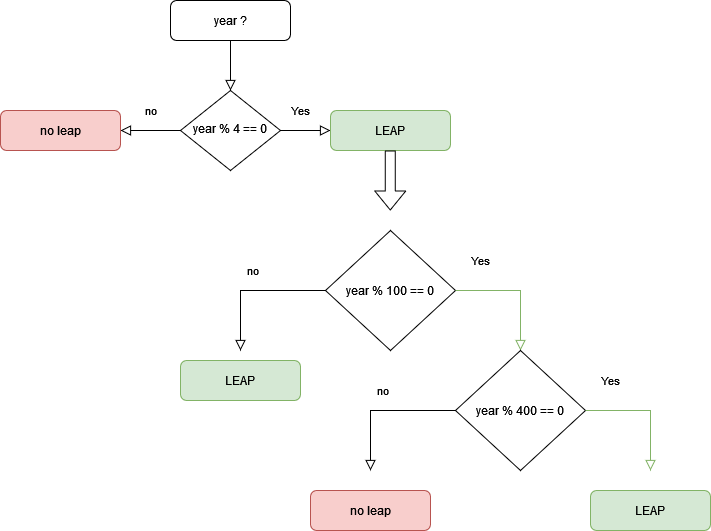

The diagram above was exported from draw.io. Its source (the exported page's mxGraphModel, read from the mxfile embedded in the PNG):
<mxGraphModel dx="1422" dy="780" grid="1" gridSize="10" guides="1" tooltips="1" connect="1" arrows="1" fold="1" page="1" pageScale="1" pageWidth="827" pageHeight="1169" math="0" shadow="0">
  <root>
    <mxCell id="WIyWlLk6GJQsqaUBKTNV-0" />
    <mxCell id="WIyWlLk6GJQsqaUBKTNV-1" parent="WIyWlLk6GJQsqaUBKTNV-0" />
    <mxCell id="WIyWlLk6GJQsqaUBKTNV-2" value="" style="rounded=0;html=1;jettySize=auto;orthogonalLoop=1;fontSize=11;endArrow=block;endFill=0;endSize=8;strokeWidth=1;shadow=0;labelBackgroundColor=none;edgeStyle=orthogonalEdgeStyle;" parent="WIyWlLk6GJQsqaUBKTNV-1" source="WIyWlLk6GJQsqaUBKTNV-3" target="WIyWlLk6GJQsqaUBKTNV-6" edge="1">
      <mxGeometry relative="1" as="geometry" />
    </mxCell>
    <mxCell id="WIyWlLk6GJQsqaUBKTNV-3" value="year ? " style="rounded=1;whiteSpace=wrap;html=1;fontSize=12;glass=0;strokeWidth=1;shadow=0;" parent="WIyWlLk6GJQsqaUBKTNV-1" vertex="1">
      <mxGeometry x="200" y="40" width="120" height="40" as="geometry" />
    </mxCell>
    <mxCell id="WIyWlLk6GJQsqaUBKTNV-5" value="Yes" style="edgeStyle=orthogonalEdgeStyle;rounded=0;html=1;jettySize=auto;orthogonalLoop=1;fontSize=11;endArrow=block;endFill=0;endSize=8;strokeWidth=1;shadow=0;labelBackgroundColor=none;" parent="WIyWlLk6GJQsqaUBKTNV-1" source="WIyWlLk6GJQsqaUBKTNV-6" target="WIyWlLk6GJQsqaUBKTNV-7" edge="1">
      <mxGeometry x="-0.2" y="20" relative="1" as="geometry">
        <mxPoint as="offset" />
      </mxGeometry>
    </mxCell>
    <mxCell id="WIyWlLk6GJQsqaUBKTNV-6" value="year % 4 == 0" style="rhombus;whiteSpace=wrap;html=1;shadow=0;fontFamily=Helvetica;fontSize=12;align=center;strokeWidth=1;spacing=6;spacingTop=-4;" parent="WIyWlLk6GJQsqaUBKTNV-1" vertex="1">
      <mxGeometry x="210" y="130" width="100" height="80" as="geometry" />
    </mxCell>
    <mxCell id="WIyWlLk6GJQsqaUBKTNV-7" value="LEAP" style="rounded=1;whiteSpace=wrap;html=1;fontSize=12;glass=0;strokeWidth=1;shadow=0;fillColor=#d5e8d4;strokeColor=#82b366;" parent="WIyWlLk6GJQsqaUBKTNV-1" vertex="1">
      <mxGeometry x="360" y="150" width="120" height="40" as="geometry" />
    </mxCell>
    <mxCell id="xM1hVTiUkWAYsfGZwGI2-0" value="&lt;div&gt;no&lt;/div&gt;" style="edgeStyle=orthogonalEdgeStyle;rounded=0;html=1;jettySize=auto;orthogonalLoop=1;fontSize=11;endArrow=block;endFill=0;endSize=8;strokeWidth=1;shadow=0;labelBackgroundColor=none;exitX=0;exitY=0.5;exitDx=0;exitDy=0;" edge="1" parent="WIyWlLk6GJQsqaUBKTNV-1" source="WIyWlLk6GJQsqaUBKTNV-6">
      <mxGeometry y="-20" relative="1" as="geometry">
        <mxPoint as="offset" />
        <mxPoint x="190" y="170" as="sourcePoint" />
        <mxPoint x="150" y="170" as="targetPoint" />
      </mxGeometry>
    </mxCell>
    <mxCell id="xM1hVTiUkWAYsfGZwGI2-2" value="no leap" style="rounded=1;whiteSpace=wrap;html=1;fontSize=12;glass=0;strokeWidth=1;shadow=0;fillColor=#f8cecc;strokeColor=#b85450;" vertex="1" parent="WIyWlLk6GJQsqaUBKTNV-1">
      <mxGeometry x="30" y="150" width="120" height="40" as="geometry" />
    </mxCell>
    <mxCell id="xM1hVTiUkWAYsfGZwGI2-3" value="" style="shape=flexArrow;endArrow=classic;html=1;rounded=1;strokeColor=default;" edge="1" parent="WIyWlLk6GJQsqaUBKTNV-1">
      <mxGeometry width="50" height="50" relative="1" as="geometry">
        <mxPoint x="419.77" y="190" as="sourcePoint" />
        <mxPoint x="419.77" y="250" as="targetPoint" />
      </mxGeometry>
    </mxCell>
    <mxCell id="xM1hVTiUkWAYsfGZwGI2-4" value="year % 100 == 0" style="rhombus;whiteSpace=wrap;html=1;shadow=0;" vertex="1" parent="WIyWlLk6GJQsqaUBKTNV-1">
      <mxGeometry x="355" y="270" width="130" height="120" as="geometry" />
    </mxCell>
    <mxCell id="xM1hVTiUkWAYsfGZwGI2-5" value="Yes" style="edgeStyle=orthogonalEdgeStyle;rounded=0;html=1;jettySize=auto;orthogonalLoop=1;fontSize=11;endArrow=block;endFill=0;endSize=8;strokeWidth=1;shadow=0;labelBackgroundColor=none;exitX=1;exitY=0.5;exitDx=0;exitDy=0;fillColor=#d5e8d4;strokeColor=#82b366;" edge="1" parent="WIyWlLk6GJQsqaUBKTNV-1" source="xM1hVTiUkWAYsfGZwGI2-4">
      <mxGeometry x="-0.6" y="30" relative="1" as="geometry">
        <mxPoint as="offset" />
        <mxPoint x="320" y="180" as="sourcePoint" />
        <mxPoint x="550" y="390" as="targetPoint" />
        <Array as="points">
          <mxPoint x="530" y="330" />
          <mxPoint x="530" y="330" />
        </Array>
      </mxGeometry>
    </mxCell>
    <mxCell id="xM1hVTiUkWAYsfGZwGI2-6" value="&lt;div&gt;no&lt;/div&gt;" style="edgeStyle=orthogonalEdgeStyle;rounded=0;html=1;jettySize=auto;orthogonalLoop=1;fontSize=11;endArrow=block;endFill=0;endSize=8;strokeWidth=1;shadow=0;labelBackgroundColor=none;exitX=0;exitY=0.5;exitDx=0;exitDy=0;" edge="1" parent="WIyWlLk6GJQsqaUBKTNV-1" source="xM1hVTiUkWAYsfGZwGI2-4">
      <mxGeometry y="-20" relative="1" as="geometry">
        <mxPoint as="offset" />
        <mxPoint x="220" y="180" as="sourcePoint" />
        <mxPoint x="270" y="390" as="targetPoint" />
        <Array as="points">
          <mxPoint x="320" y="330" />
          <mxPoint x="320" y="330" />
        </Array>
      </mxGeometry>
    </mxCell>
    <mxCell id="xM1hVTiUkWAYsfGZwGI2-7" value="year % 400 == 0" style="rhombus;whiteSpace=wrap;html=1;shadow=0;" vertex="1" parent="WIyWlLk6GJQsqaUBKTNV-1">
      <mxGeometry x="485" y="390" width="130" height="120" as="geometry" />
    </mxCell>
    <mxCell id="xM1hVTiUkWAYsfGZwGI2-8" value="Yes" style="edgeStyle=orthogonalEdgeStyle;rounded=0;html=1;jettySize=auto;orthogonalLoop=1;fontSize=11;endArrow=block;endFill=0;endSize=8;strokeWidth=1;shadow=0;labelBackgroundColor=none;exitX=1;exitY=0.5;exitDx=0;exitDy=0;fillColor=#d5e8d4;strokeColor=#82b366;" edge="1" parent="WIyWlLk6GJQsqaUBKTNV-1">
      <mxGeometry x="-0.6" y="30" relative="1" as="geometry">
        <mxPoint as="offset" />
        <mxPoint x="614.9999999999998" y="450" as="sourcePoint" />
        <mxPoint x="679.9999999999998" y="510" as="targetPoint" />
        <Array as="points">
          <mxPoint x="660" y="450" />
          <mxPoint x="660" y="450" />
        </Array>
      </mxGeometry>
    </mxCell>
    <mxCell id="xM1hVTiUkWAYsfGZwGI2-9" value="&lt;div&gt;no&lt;/div&gt;" style="edgeStyle=orthogonalEdgeStyle;rounded=0;html=1;jettySize=auto;orthogonalLoop=1;fontSize=11;endArrow=block;endFill=0;endSize=8;strokeWidth=1;shadow=0;labelBackgroundColor=none;exitX=0;exitY=0.5;exitDx=0;exitDy=0;" edge="1" parent="WIyWlLk6GJQsqaUBKTNV-1">
      <mxGeometry y="-20" relative="1" as="geometry">
        <mxPoint as="offset" />
        <mxPoint x="485" y="450" as="sourcePoint" />
        <mxPoint x="400" y="510" as="targetPoint" />
        <Array as="points">
          <mxPoint x="450" y="450" />
          <mxPoint x="450" y="450" />
        </Array>
      </mxGeometry>
    </mxCell>
    <mxCell id="xM1hVTiUkWAYsfGZwGI2-11" value="LEAP" style="rounded=1;whiteSpace=wrap;html=1;fontSize=12;glass=0;strokeWidth=1;shadow=0;fillColor=#d5e8d4;strokeColor=#82b366;" vertex="1" parent="WIyWlLk6GJQsqaUBKTNV-1">
      <mxGeometry x="210" y="400" width="120" height="40" as="geometry" />
    </mxCell>
    <mxCell id="xM1hVTiUkWAYsfGZwGI2-12" value="LEAP" style="rounded=1;whiteSpace=wrap;html=1;fontSize=12;glass=0;strokeWidth=1;shadow=0;fillColor=#d5e8d4;strokeColor=#82b366;" vertex="1" parent="WIyWlLk6GJQsqaUBKTNV-1">
      <mxGeometry x="620" y="530" width="120" height="40" as="geometry" />
    </mxCell>
    <mxCell id="xM1hVTiUkWAYsfGZwGI2-13" value="no leap" style="rounded=1;whiteSpace=wrap;html=1;fontSize=12;glass=0;strokeWidth=1;shadow=0;fillColor=#f8cecc;strokeColor=#b85450;" vertex="1" parent="WIyWlLk6GJQsqaUBKTNV-1">
      <mxGeometry x="340" y="530" width="120" height="40" as="geometry" />
    </mxCell>
  </root>
</mxGraphModel>